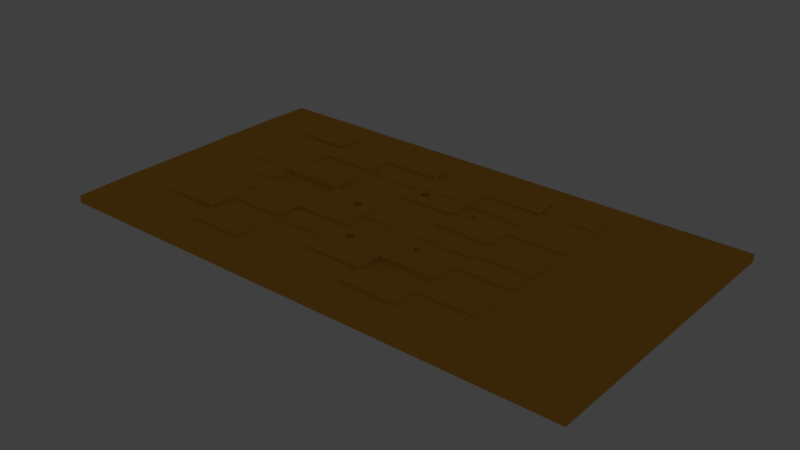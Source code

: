 # Source: brick11.blend  (saved by Blender 2.79.0; exported with 4.5.12 LTS)
import bpy
from mathutils import Matrix  # noqa: F401  (used for matrix-valued properties, if any)

bpy.ops.wm.read_factory_settings(use_empty=True)
scene = bpy.context.scene
scene.name = 'Scene'

# ---- collections
col_collection_1 = bpy.data.collections.new('Collection 1'); scene.collection.children.link(col_collection_1)

# ---- materials (node trees are filled in below, after node groups)
mat_material_001 = bpy.data.materials.new('Material.001')
mat_material_001.alpha_threshold = 0.0
mat_material_001.use_transparent_shadow = False
mat_material_001.diffuse_color = (0.8, 0.3857, 0.05439, 1.0)
mat_material_001.roughness = 0.5

# ---- material node trees

# ---- world
world_world = bpy.data.worlds.new('World'); scene.world = world_world
world_world.color = (0.05088, 0.05088, 0.05088)
world_world.use_sun_shadow = False
world_world.sun_shadow_jitter_overblur = 0.0
world_world.cycles.sampling_method = 'MANUAL'

# ---- lights
light_lamp = bpy.data.lights.new('Lamp', 'POINT')
light_lamp.transmission_factor = 0.0
light_lamp.cutoff_distance = 30.0
light_lamp.energy = 100.0
light_lamp.shadow_buffer_clip_start = 1.001
light_lamp.shadow_soft_size = 0.1
light_lamp.shadow_maximum_resolution = 0.006
light_lamp.use_absolute_resolution = True

# ---- meshes
me_grid = bpy.data.meshes.new('Grid')
me_grid.from_pydata([(-0.05928, -0.1863, -0.09352), (-0.05556, -0.1871, -0.09352), (-0.05199, -0.1897, -0.09352), (-0.04869, -0.1938, -0.09352), (-0.04581, -0.1993, -0.09352), (-0.04344, -0.206, -0.09352), (-0.04168, -0.2137, -0.09352), (-0.04059, -0.222, -0.09352), (-0.04023, -0.2307, -0.09352), (-0.04059, -0.2394, -0.09352), (-0.04168, -0.2477, -0.09352), (-0.04344, -0.2554, -0.09352), (-0.04581, -0.2621, -0.09352), (-0.04869, -0.2677, -0.09352), (-0.05199, -0.2718, -0.09352), (-0.05556, -0.2743, -0.09352), (-0.05928, -0.2752, -0.09352), (-0.06299, -0.2743, -0.09352), (-0.06657, -0.2718, -0.09352), (-0.06986, -0.2677, -0.09352), (-0.07275, -0.2621, -0.09352), (-0.07511, -0.2554, -0.09352), (-0.07687, -0.2477, -0.09352), (-0.07796, -0.2394, -0.09352), (-0.07832, -0.2307, -0.09352), (-0.07796, -0.222, -0.09352), (-0.07687, -0.2137, -0.09352), (-0.07511, -0.206, -0.09352), (-0.07275, -0.1993, -0.09352), (-0.06986, -0.1938, -0.09352), (-0.06657, -0.1897, -0.09352), (-0.06299, -0.1871, -0.09352), (-1.0, -1.299, 0.0), (-0.7778, -1.299, 0.0), (-0.5556, -1.299, 0.0), (-0.3333, -1.299, 0.0), (-0.1111, -1.299, 0.0), (0.1111, -1.299, 0.0), (0.3333, -1.299, 0.0), (0.5556, -1.299, 0.0), (0.7778, -1.299, 0.0), (1.0, -1.299, 0.0), (-1.0, -0.7778, 0.0), (-0.7778, -0.7778, 0.0), (-0.5556, -0.7778, 0.0), (-0.3333, -0.7778, 0.0), (-0.1111, -0.7778, 0.0), (0.1111, -0.7778, 0.0), (0.3333, -0.7778, 0.0), (0.5556, -0.7778, 0.0), (0.7778, -0.7778, 0.0), (1.0, -0.7778, 0.0), (-1.0, -0.5556, 0.0), (-0.7778, -0.5556, 0.0), (-0.5556, -0.5556, 0.0), (-0.3333, -0.5556, 0.0), (-0.1111, -0.5556, 0.0), (0.1111, -0.5556, 0.0), (0.3333, -0.5556, 0.0), (0.5556, -0.5556, 0.0), (0.7778, -0.5556, 0.0), (1.0, -0.5556, 0.0), (-1.0, -0.3333, 0.0), (-0.7778, -0.3333, 0.0), (-0.5556, -0.3333, 0.0), (-0.3333, -0.3333, 0.0), (-0.1111, -0.3333, 0.0), (0.1111, -0.3333, 0.0), (0.3333, -0.3333, 0.0), (0.5556, -0.3333, 0.0), (0.7778, -0.3333, 0.0), (1.0, -0.3333, 0.0), (-1.0, -0.1111, 0.0), (-0.7778, -0.1111, 0.0), (-0.5556, -0.1111, 0.0), (-0.3333, -0.1111, 0.0), (-0.1111, -0.1111, 0.0), (0.1111, -0.1111, 0.0), (0.3333, -0.1111, 0.0), (0.5556, -0.1111, 0.0), (0.7778, -0.1111, 0.0), (1.0, -0.1111, 0.0), (-1.0, 0.1111, 0.0), (-0.7778, 0.1111, 0.0), (-0.5556, 0.1111, 0.0), (-0.3333, 0.1111, 0.0), (-0.1111, 0.1111, 0.0), (0.1111, 0.1111, 0.0), (0.3333, 0.1111, 0.0), (0.5556, 0.1111, 0.0), (0.7778, 0.1111, 0.0), (1.0, 0.1111, 0.0), (-1.0, 0.3333, 0.0), (-0.7778, 0.3333, 0.0), (-0.5556, 0.3333, 0.0), (-0.3333, 0.3333, 0.0), (-0.1111, 0.3333, 0.0), (0.1111, 0.3333, 0.0), (0.3333, 0.3333, 0.0), (0.5556, 0.3333, 0.0), (0.7778, 0.3333, 0.0), (1.0, 0.3333, 0.0), (-1.0, 0.5556, 0.0), (-0.7778, 0.5556, 0.0), (-0.5556, 0.5556, 0.0), (-0.3333, 0.5556, 0.0), (-0.1111, 0.5556, 0.0), (0.1111, 0.5556, 0.0), (0.3333, 0.5556, 0.0), (0.5556, 0.5556, 0.0), (0.7778, 0.5556, 0.0), (1.0, 0.5556, 0.0), (-1.0, 0.7778, 0.0), (-0.7778, 0.7778, 0.0), (-0.5556, 0.7778, 0.0), (-0.3333, 0.7778, 0.0), (-0.1111, 0.7778, 0.0), (0.1111, 0.7778, 0.0), (0.3333, 0.7778, 0.0), (0.5556, 0.7778, 0.0), (0.7778, 0.7778, 0.0), (1.0, 0.7778, 0.0), (-1.0, 0.9815, 0.0), (-0.7778, 0.9815, 0.0), (-0.5556, 0.9815, 0.0), (-0.3333, 0.9815, 0.0), (-0.1111, 0.9815, 0.0), (0.1111, 0.9815, 0.0), (0.3333, 0.9815, 0.0), (0.5556, 0.9815, 0.0), (0.7778, 0.9815, 0.0), (1.0, 0.9815, 0.0), (-1.0, -0.7778, 2.896), (-1.0, -1.299, 2.896), (-0.7778, -1.299, 2.896), (-0.5556, -0.7778, 4.557), (-0.5556, -1.299, 2.896), (-0.5504, -0.9948, 4.547), (-0.3333, -1.299, 2.896), (-0.3281, -0.7726, 2.909), (-0.1111, -1.299, 2.896), (-0.1163, -0.7726, 2.909), (0.1111, -1.299, 2.896), (0.1163, -0.7726, 2.909), (0.3333, -1.299, 2.896), (0.3281, -0.7726, 2.909), (0.5556, -1.299, 2.896), (-0.5607, 0.9948, 4.427), (0.7778, -1.299, 2.896), (-0.7726, 0.9948, 4.427), (1.0, -1.299, 2.896), (1.0, -0.7778, 2.896), (-1.0, -0.5556, 2.896), (-0.3385, 0.7726, 4.427), (-0.7726, 0.783, 4.427), (-0.3281, -0.5607, 2.909), (-0.1163, -0.5607, 2.909), (0.1163, -0.5607, 2.909), (0.3281, -0.5607, 2.909), (-0.5556, 0.7778, 4.436), (0.1059, 0.5504, 4.427), (1.0, -0.5556, 2.896), (-1.0, -0.3333, 2.896), (-0.1059, 0.5504, 4.427), (-0.5504, 0.5607, 4.427), (-0.3385, 0.5607, 4.427), (-0.1059, -0.3281, 2.909), (0.1111, -0.3294, 2.906), (0.3281, -0.3281, 2.909), (0.3281, 0.3281, 4.427), (-0.1059, 0.3385, 4.427), (1.0, -0.3333, 2.896), (-1.0, -0.1111, 2.896), (0.1111, 0.3333, 4.436), (-0.5504, -0.1059, 2.909), (-0.3385, -0.1059, 2.909), (-0.1059, -0.1163, 2.909), (0.1111, -0.115, 2.906), (0.3281, -0.1163, 2.909), (0.1163, 0.1163, 4.427), (0.3281, 0.1163, 4.427), (1.0, -0.1111, 2.896), (-1.0, 0.1111, 2.896), (-0.5607, 0.1059, 4.427), (-0.5504, 0.1059, 2.909), (-0.3333, 0.1111, 2.904), (-0.1163, 0.1163, 2.909), (-0.7726, 0.1059, 4.427), (-0.1163, -0.1163, 4.427), (-0.3281, -0.1163, 4.427), (-0.7726, -0.1059, 4.427), (1.0, 0.1111, 2.896), (-1.0, 0.3333, 2.896), (-0.5607, -0.1059, 4.427), (0.3281, -0.3385, 4.427), (-0.3294, 0.3333, 2.906), (-0.115, 0.3333, 2.906), (0.1163, 0.3385, 2.909), (0.3281, 0.3385, 2.909), (0.1163, -0.3385, 4.427), (-0.1163, -0.3281, 4.427), (1.0, 0.3333, 2.896), (-1.0, 0.5556, 2.896), (-0.3333, -0.3333, 4.436), (-0.5504, -0.3385, 4.427), (-0.3281, 0.5504, 2.909), (-0.1163, 0.5504, 2.909), (0.1163, 0.5504, 2.909), (0.3281, 0.5504, 2.909), (0.3281, -0.5504, 4.427), (0.1111, -0.5556, 4.436), (1.0, 0.5556, 2.896), (-1.0, 0.7778, 2.896), (-0.1059, -0.5607, 4.427), (-0.5504, -0.5504, 4.427), (-0.3385, -0.5504, 4.427), (0.3281, -0.783, 4.427), (0.3281, -0.9948, 4.427), (-0.1059, -0.7726, 4.427), (0.1111, -0.7778, 4.436), (0.1163, -0.9948, 4.427), (1.0, 0.7778, 2.896), (-1.0, 0.9815, 2.896), (-0.7778, 0.9815, 2.896), (-0.5556, 0.9815, 2.896), (-0.3333, 0.9815, 2.896), (-0.1111, 0.9815, 2.896), (0.1111, 0.9815, 2.896), (0.3333, 0.9815, 2.896), (0.5556, 0.9815, 2.896), (0.7778, 0.9815, 2.896), (1.0, 0.9815, 2.896), (-0.9961, -0.7778, 3.469), (-0.9948, -0.9948, 3.466), (-0.7778, -0.9961, 3.469), (-0.7778, -0.7778, 3.495), (-0.5556, -0.9969, 3.487), (-0.5556, -0.7778, 3.495), (-0.3333, -0.9969, 3.487), (-0.3333, -0.7778, 3.485), (-0.1111, -0.9961, 3.469), (-0.1111, -0.7778, 3.484), (0.1111, -0.9969, 3.485), (0.1111, -0.7778, 3.484), (0.3333, -0.9969, 3.485), (0.3333, -0.7778, 3.492), (0.5556, -0.9961, 3.469), (0.5556, -0.7778, 3.492), (0.7778, -0.9961, 3.469), (0.7778, -0.7778, 3.48), (0.9948, -0.9948, 3.466), (0.9961, -0.7778, 3.469), (-0.9961, -0.5556, 3.469), (-0.7817, -0.5556, 3.499), (-0.5524, -0.5556, 3.508), (-0.3333, -0.5556, 3.484), (-0.1111, -0.5556, 3.484), (0.1111, -0.5556, 3.484), (0.3333, -0.5556, 3.492), (0.5556, -0.5556, 3.492), (0.7778, -0.5556, 3.48), (0.9961, -0.5556, 3.469), (-0.9961, -0.3333, 3.469), (-0.7778, -0.3333, 3.503), (-0.5556, -0.3333, 3.48), (-0.3333, -0.3333, 3.501), (-0.1111, -0.3333, 3.484), (0.1111, -0.3364, 3.485), (0.3333, -0.3333, 3.492), (0.5556, -0.3333, 3.492), (0.7778, -0.3333, 3.48), (0.9961, -0.3333, 3.469), (-0.9961, -0.1111, 3.469), (-0.7778, -0.1111, 3.501), (-0.5556, -0.1111, 3.48), (-0.3333, -0.1111, 3.48), (-0.1111, -0.1111, 3.492), (0.1111, -0.1072, 3.469), (0.3333, -0.1111, 3.494), (0.5556, -0.1111, 3.503), (0.7778, -0.1111, 3.48), (0.9961, -0.1111, 3.469), (-0.9961, 0.1111, 3.469), (-0.7778, 0.1111, 3.504), (-0.5556, 0.1111, 3.48), (-0.3333, 0.1111, 3.48), (-0.1111, 0.1111, 3.483), (0.1111, 0.1111, 3.493), (0.3333, 0.1111, 3.504), (0.5556, 0.1111, 3.495), (0.7778, 0.1111, 3.48), (0.9961, 0.1111, 3.469), (-0.9961, 0.3333, 3.469), (-0.7778, 0.3333, 3.503), (-0.5556, 0.3364, 3.507), (-0.3364, 0.3333, 3.487), (-0.108, 0.3333, 3.485), (0.1111, 0.3333, 3.484), (0.3333, 0.3333, 3.492), (0.5556, 0.3333, 3.492), (0.7778, 0.3333, 3.48), (0.9961, 0.3333, 3.469), (-0.9961, 0.5556, 3.469), (-0.7778, 0.5556, 3.492), (-0.5556, 0.5556, 3.501), (-0.3333, 0.5556, 3.484), (-0.1111, 0.5556, 3.494), (0.1111, 0.5556, 3.494), (0.3302, 0.5556, 3.484), (0.5594, 0.5556, 3.495), (0.7778, 0.5556, 3.48), (0.9961, 0.5556, 3.469), (-0.9961, 0.7778, 3.469), (-0.7778, 0.7778, 3.493), (-0.5556, 0.7778, 3.493), (-0.3333, 0.7778, 3.504), (-0.1111, 0.7778, 3.495), (0.1111, 0.7778, 3.503), (0.3333, 0.7778, 3.503), (0.5556, 0.7778, 3.503), (0.7778, 0.7778, 3.48), (0.9961, 0.7778, 3.469), (-0.9948, 0.9948, 3.466), (-0.7778, 0.9969, 3.485), (-0.5556, 0.9969, 3.485), (-0.3333, 0.9969, 3.487), (-0.1111, 0.9969, 3.487), (0.1111, 0.9969, 3.484), (0.3333, 1.0, 3.48), (0.5556, 0.9969, 3.487), (0.7778, 0.9961, 3.469), (0.9948, 0.9948, 3.466), (-0.7726, -0.7726, 4.547), (-0.3385, -0.9948, 4.547), (-0.3385, -0.783, 4.547), (-0.7739, -0.5556, 4.553), (-0.5594, -0.5556, 4.553), (-0.7726, -0.3385, 4.547), (-0.5607, -0.3385, 4.547), (0.5504, -0.1059, 4.547), (0.3385, -0.1059, 4.547), (-0.5556, 0.115, 4.553), (-0.7726, 0.1163, 4.547), (-0.3385, 0.1163, 4.547), (0.3385, 0.1059, 4.547), (0.5504, 0.1059, 4.547), (-0.7726, 0.3281, 4.547), (-0.5556, 0.3294, 4.553), (-0.3385, 0.3281, 4.547), (0.1059, 0.5607, 4.547), (-0.1059, 0.5607, 4.547), (-0.1111, 0.7778, 4.557), (-0.3281, 0.783, 4.547), (0.1059, 0.7726, 4.547), (0.5504, 0.783, 4.547), (0.3385, 0.783, 4.547), (-0.3281, 0.9948, 4.547), (-0.1163, 0.9948, 4.547), (0.3385, 0.9948, 4.547), (0.5504, 0.9948, 4.547), (0.5504, -0.7726, 4.35), (0.3385, -0.7726, 4.35), (0.3385, -0.5607, 4.35), (0.5504, -0.5607, 4.35), (-0.5556, -0.3294, 4.355), (-0.7726, -0.3281, 4.35), (-0.3385, -0.3281, 4.35), (0.5504, -0.3281, 4.35), (0.3385, -0.3281, 4.35), (-0.7726, -0.1163, 4.35), (-0.5556, -0.115, 4.355), (-0.3333, -0.1111, 4.359), (-0.1163, -0.1059, 4.35), (0.3385, -0.1163, 4.35), (0.5504, -0.1163, 4.35), (-0.3281, 0.1059, 4.35), (-0.1163, 0.1059, 4.35), (-0.5607, 0.3385, 4.35), (-0.7726, 0.3385, 4.35), (0.5504, 0.3385, 4.35), (0.3385, 0.3385, 4.35), (-0.7726, 0.5504, 4.35), (-0.5607, 0.5504, 4.35), (0.3372, 0.5556, 4.355), (0.5517, 0.5556, 4.355), (0.3333, 0.7778, 4.359), (0.1163, 0.783, 4.35), (0.5504, 0.7726, 4.35), (0.1163, 0.9948, 4.35), (0.3281, 0.9948, 4.35), (-0.04502, -0.2529, 2.908), (-0.05928, -0.1907, 2.908), (-0.06262, -0.1915, 2.908), (-0.06584, -0.1938, 2.909), (-0.07511, -0.246, 2.909), (-0.07353, -0.2529, 2.909), (-0.07609, -0.2385, 2.909), (-0.0714, -0.259, 2.909), (-0.06262, -0.27, 2.908), (-0.05928, -0.2707, 2.908), (-0.06584, -0.2677, 2.909), (-0.04246, -0.2229, 2.908), (-0.04975, -0.1975, 2.908), (-0.04213, -0.2307, 2.908), (-0.04344, -0.2154, 2.908), (-0.05593, -0.27, 2.908), (-0.0714, -0.2024, 2.909), (-0.0688, -0.1975, 2.909), (-0.07353, -0.2085, 2.909), (-0.04246, -0.2385, 2.908), (-0.04975, -0.264, 2.908), (-0.04715, -0.259, 2.908), (-0.04344, -0.246, 2.908), (-0.07642, -0.2307, 2.909), (-0.0688, -0.264, 2.909), (-0.07609, -0.2229, 2.909), (-0.04715, -0.2024, 2.908), (-0.05272, -0.2677, 2.908), (-0.04502, -0.2085, 2.908), (-0.07511, -0.2154, 2.909), (-0.05272, -0.1938, 2.908), (-0.05593, -0.1915, 2.908), (-0.0688, -0.1975, 2.906), (-0.06584, -0.1938, 2.906), (-0.06262, -0.1915, 2.906), (-0.05928, -0.1907, 2.906), (-0.05593, -0.1915, 2.906), (-0.04344, -0.2554, -1.87e-06), (-0.05928, -0.1863, -1.788e-06), (-0.06299, -0.1871, -1.729e-06), (-0.07511, -0.2154, 2.906), (-0.05272, -0.1938, 2.906), (-0.04344, -0.246, 2.906), (-0.07642, -0.2307, 2.906), (-0.07609, -0.2385, 2.906), (-0.07609, -0.2229, 2.906), (-0.07511, -0.246, 2.906), (-0.07353, -0.2529, 2.906), (-0.0714, -0.259, 2.906), (-0.0688, -0.264, 2.906), (-0.05593, -0.27, 2.906), (-0.05272, -0.2677, 2.906), (-0.04975, -0.264, 2.906), (-0.04715, -0.259, 2.906), (-0.04502, -0.2529, 2.906), (-0.06584, -0.2677, 2.906), (-0.04502, -0.2085, 2.906), (-0.04344, -0.2154, 2.906), (-0.04246, -0.2385, 2.906), (-0.04246, -0.2229, 2.906), (-0.04213, -0.2307, 2.906), (-0.06657, -0.1897, -1.825e-06), (-0.04975, -0.1975, 2.906), (-0.04715, -0.2024, 2.906), (-0.06262, -0.27, 2.906), (-0.05928, -0.2707, 2.906), (-0.07353, -0.2085, 2.906), (-0.0714, -0.2024, 2.906), (-0.07687, -0.2477, -1.863e-06), (-0.07511, -0.2554, -1.915e-06), (-0.07796, -0.2394, -1.766e-06), (-0.07275, -0.2621, -1.84e-06), (-0.07811, -0.2357, -1.814e-06), (-0.06299, -0.2743, -1.848e-06), (-0.05928, -0.2752, -1.758e-06), (-0.06657, -0.2718, -1.87e-06), (-0.04059, -0.222, -1.863e-06), (-0.04869, -0.1938, -1.863e-06), (-0.04023, -0.2307, -1.885e-06), (-0.04168, -0.2137, -1.885e-06), (-0.05556, -0.2743, -1.781e-06), (-0.07275, -0.1993, -1.848e-06), (-0.06986, -0.1938, -1.833e-06), (-0.07511, -0.206, -1.833e-06), (-0.04059, -0.2394, -1.878e-06), (-0.04869, -0.2677, -1.87e-06), (-0.04581, -0.2621, -1.863e-06), (-0.04168, -0.2477, -1.885e-06), (-0.04028, -0.232, -1.884e-06), (-0.07832, -0.2307, -1.803e-06), (-0.06986, -0.2677, -1.796e-06), (-0.07796, -0.222, -1.81e-06), (-0.04581, -0.1993, -1.87e-06), (-0.05199, -0.2718, -1.855e-06), (-0.04344, -0.206, -1.885e-06), (-0.07687, -0.2137, -1.825e-06), (-0.05199, -0.1897, -1.855e-06), (-0.05556, -0.1871, -1.803e-06), (-0.1761, -0.02567, 4.35), (-0.1761, -0.02567, 9.537e-07), (-0.1903, 0.03655, 4.35), (-0.1903, 0.03655, 9.537e-07), (-0.1937, 0.03578, 4.35), (-0.1937, 0.03578, 9.537e-07), (-0.1969, 0.03351, 4.35), (-0.1969, 0.03351, 9.537e-07), (-0.2062, -0.01876, 4.35), (-0.2062, -0.01876, 9.537e-07), (-0.2046, -0.02567, 4.351), (-0.2046, -0.02567, 9.537e-07), (-0.2072, -0.01125, 4.35), (-0.2072, -0.01125, 9.537e-07), (-0.2025, -0.03173, 4.351), (-0.2025, -0.03173, 9.537e-07), (-0.1937, -0.04268, 4.351), (-0.1937, -0.04268, 9.537e-07), (-0.1903, -0.04345, 4.351), (-0.1903, -0.04345, 9.537e-07), (-0.1969, -0.0404, 4.351), (-0.1969, -0.0404, 9.537e-07), (-0.1735, 0.004355, 4.35), (-0.1735, 0.004355, 9.537e-07), (-0.1808, 0.02981, 4.35), (-0.1808, 0.02981, 9.537e-07), (-0.1732, -0.003448, 4.35), (-0.1732, -0.003448, 9.537e-07), (-0.1745, 0.01186, 4.35), (-0.1745, 0.01186, 9.537e-07), (-0.187, -0.04268, 4.351), (-0.187, -0.04268, 9.537e-07), (-0.2025, 0.02484, 4.35), (-0.2025, 0.02484, 9.537e-07), (-0.1999, 0.02981, 4.35), (-0.1999, 0.02981, 9.537e-07), (-0.2046, 0.01877, 4.35), (-0.2046, 0.01877, 9.537e-07), (-0.1735, -0.01125, 4.35), (-0.1735, -0.01125, 9.537e-07), (-0.1808, -0.03671, 4.35), (-0.1808, -0.03671, 9.537e-07), (-0.1782, -0.03173, 4.35), (-0.1782, -0.03173, 9.537e-07), (-0.1745, -0.01876, 4.35), (-0.1745, -0.01876, 9.537e-07), (-0.2075, -0.003448, 4.35), (-0.2075, -0.003448, 9.537e-07), (-0.1999, -0.03671, 4.351), (-0.1999, -0.03671, 9.537e-07), (-0.2072, 0.004355, 4.35), (-0.2072, 0.004355, 9.537e-07), (-0.1782, 0.02484, 4.35), (-0.1782, 0.02484, 9.537e-07), (-0.1838, -0.0404, 4.35), (-0.1838, -0.0404, 9.537e-07), (-0.1761, 0.01877, 4.35), (-0.1761, 0.01877, 9.537e-07), (-0.2062, 0.01186, 4.35), (-0.2062, 0.01186, 9.537e-07), (-0.1838, 0.03351, 4.35), (-0.1838, 0.03351, 9.537e-07), (-0.187, 0.03578, 4.35), (-0.187, 0.03578, 9.537e-07), (-0.03974, 0.4456, 4.427), (-0.03974, 0.4456, 9.537e-07), (-0.05399, 0.5079, 4.427), (-0.05399, 0.5079, 9.537e-07), (-0.05734, 0.5071, 4.427), (-0.05734, 0.5071, 9.537e-07), (-0.06055, 0.5048, 4.427), (-0.06055, 0.5048, 9.537e-07), (-0.06983, 0.4526, 4.427), (-0.06983, 0.4526, 9.537e-07), (-0.06825, 0.4456, 4.427), (-0.06825, 0.4456, 9.537e-07), (-0.0708, 0.4601, 4.427), (-0.0708, 0.4601, 9.537e-07), (-0.06611, 0.4396, 4.427), (-0.06611, 0.4396, 9.537e-07), (-0.05734, 0.4286, 4.427), (-0.05734, 0.4286, 9.537e-07), (-0.05399, 0.4279, 4.427), (-0.05399, 0.4279, 9.537e-07), (-0.06055, 0.4309, 4.427), (-0.06055, 0.4309, 9.537e-07), (-0.03718, 0.4757, 4.427), (-0.03718, 0.4757, 9.537e-07), (-0.04447, 0.5011, 4.427), (-0.04447, 0.5011, 9.537e-07), (-0.03685, 0.4679, 4.427), (-0.03685, 0.4679, 9.537e-07), (-0.03815, 0.4832, 4.427), (-0.03815, 0.4832, 9.537e-07), (-0.05065, 0.4286, 4.427), (-0.05065, 0.4286, 9.537e-07), (-0.06611, 0.4961, 4.427), (-0.06611, 0.4961, 9.537e-07), (-0.06352, 0.5011, 4.427), (-0.06352, 0.5011, 9.537e-07), (-0.06824, 0.4901, 4.427), (-0.06824, 0.4901, 9.537e-07), (-0.03718, 0.4601, 4.427), (-0.03718, 0.4601, 9.537e-07), (-0.04447, 0.4346, 4.427), (-0.04447, 0.4346, 9.537e-07), (-0.04187, 0.4396, 4.427), (-0.04187, 0.4396, 9.537e-07), (-0.03815, 0.4526, 4.427), (-0.03815, 0.4526, 9.537e-07), (-0.07113, 0.4679, 4.427), (-0.07113, 0.4679, 9.537e-07), (-0.06352, 0.4346, 4.427), (-0.06352, 0.4346, 9.537e-07), (-0.0708, 0.4757, 4.427), (-0.0708, 0.4757, 9.537e-07), (-0.04187, 0.4961, 4.427), (-0.04187, 0.4961, 9.537e-07), (-0.04743, 0.4309, 4.427), (-0.04743, 0.4309, 9.537e-07), (-0.03974, 0.4901, 4.427), (-0.03974, 0.4901, 9.537e-07), (-0.06983, 0.4832, 4.427), (-0.06983, 0.4832, 9.537e-07), (-0.04743, 0.5048, 4.427), (-0.04743, 0.5048, 9.537e-07), (-0.05065, 0.5071, 4.427), (-0.05065, 0.5071, 9.537e-07), (0.1707, 0.4286, 2.909), (0.1707, 0.4286, 9.537e-07), (0.162, 0.4666, 2.909), (0.162, 0.4666, 9.537e-07), (0.16, 0.4662, 2.909), (0.16, 0.4662, 9.537e-07), (0.158, 0.4648, 2.909), (0.158, 0.4648, 9.537e-07), (0.1523, 0.4328, 2.909), (0.1523, 0.4328, 9.537e-07), (0.1533, 0.4286, 2.909), (0.1533, 0.4286, 9.537e-07), (0.1517, 0.4374, 2.909), (0.1517, 0.4374, 9.537e-07), (0.1546, 0.4249, 2.909), (0.1546, 0.4249, 9.537e-07), (0.16, 0.4182, 2.909), (0.16, 0.4182, 9.537e-07), (0.162, 0.4177, 2.909), (0.162, 0.4177, 9.537e-07), (0.158, 0.4196, 2.909), (0.158, 0.4196, 9.537e-07), (0.1723, 0.4469, 2.909), (0.1723, 0.4469, 9.537e-07), (0.1678, 0.4625, 2.909), (0.1678, 0.4625, 9.537e-07), (0.1725, 0.4422, 2.909), (0.1725, 0.4422, 9.537e-07), (0.1717, 0.4515, 2.909), (0.1717, 0.4515, 9.537e-07), (0.1641, 0.4182, 2.909), (0.1641, 0.4182, 9.537e-07), (0.1546, 0.4595, 2.909), (0.1546, 0.4595, 9.537e-07), (0.1562, 0.4625, 2.909), (0.1562, 0.4625, 9.537e-07), (0.1533, 0.4558, 2.909), (0.1533, 0.4558, 9.537e-07), (0.1723, 0.4374, 2.909), (0.1723, 0.4374, 9.537e-07), (0.1678, 0.4219, 2.909), (0.1678, 0.4219, 9.537e-07), (0.1694, 0.4249, 2.909), (0.1694, 0.4249, 9.537e-07), (0.1717, 0.4328, 2.909), (0.1717, 0.4328, 9.537e-07), (0.1515, 0.4422, 2.909), (0.1515, 0.4422, 9.537e-07), (0.1562, 0.4219, 2.909), (0.1562, 0.4219, 9.537e-07), (0.1517, 0.4469, 2.909), (0.1517, 0.4469, 9.537e-07), (0.1694, 0.4595, 2.909), (0.1694, 0.4595, 9.537e-07), (0.166, 0.4196, 2.909), (0.166, 0.4196, 9.537e-07), (0.1707, 0.4558, 2.909), (0.1707, 0.4558, 9.537e-07), (0.1523, 0.4515, 2.909), (0.1523, 0.4515, 9.537e-07), (0.166, 0.4648, 2.909), (0.166, 0.4648, 9.537e-07), (0.1641, 0.4662, 2.909), (0.1641, 0.4662, 9.537e-07), (0.1672, -0.2709, 2.907), (0.1672, -0.2709, 9.537e-07), (0.1585, -0.2329, 2.906), (0.1585, -0.2329, 9.537e-07), (0.1564, -0.2334, 2.906), (0.1564, -0.2334, 9.537e-07), (0.1545, -0.2348, 2.906), (0.1545, -0.2348, 9.537e-07), (0.1488, -0.2667, 2.906), (0.1488, -0.2667, 9.537e-07), (0.1498, -0.2709, 2.906), (0.1498, -0.2709, 9.537e-07), (0.1482, -0.2621, 2.906), (0.1482, -0.2621, 9.537e-07), (0.1511, -0.2746, 2.906), (0.1511, -0.2746, 9.537e-07), (0.1564, -0.2813, 2.906), (0.1564, -0.2813, 9.537e-07), (0.1585, -0.2818, 2.906), (0.1585, -0.2818, 9.537e-07), (0.1545, -0.2799, 2.906), (0.1545, -0.2799, 9.537e-07), (0.1688, -0.2526, 2.907), (0.1688, -0.2526, 9.537e-07), (0.1643, -0.237, 2.907), (0.1643, -0.237, 9.537e-07), (0.169, -0.2573, 2.907), (0.169, -0.2573, 9.537e-07), (0.1682, -0.248, 2.907), (0.1682, -0.248, 9.537e-07), (0.1605, -0.2813, 2.907), (0.1605, -0.2813, 9.537e-07), (0.1511, -0.2401, 2.906), (0.1511, -0.2401, 9.537e-07), (0.1527, -0.237, 2.906), (0.1527, -0.237, 9.537e-07), (0.1498, -0.2438, 2.906), (0.1498, -0.2438, 9.537e-07), (0.1688, -0.2621, 2.907), (0.1688, -0.2621, 9.537e-07), (0.1643, -0.2777, 2.907), (0.1643, -0.2777, 9.537e-07), (0.1659, -0.2746, 2.907), (0.1659, -0.2746, 9.537e-07), (0.1682, -0.2667, 2.907), (0.1682, -0.2667, 9.537e-07), (0.148, -0.2573, 2.906), (0.148, -0.2573, 9.537e-07), (0.1527, -0.2777, 2.906), (0.1527, -0.2777, 9.537e-07), (0.1482, -0.2526, 2.906), (0.1482, -0.2526, 9.537e-07), (0.1659, -0.2401, 2.907), (0.1659, -0.2401, 9.537e-07), (0.1625, -0.2799, 2.907), (0.1625, -0.2799, 9.537e-07), (0.1672, -0.2438, 2.907), (0.1672, -0.2438, 9.537e-07), (0.1488, -0.248, 2.906), (0.1488, -0.248, 9.537e-07), (0.1625, -0.2348, 2.907), (0.1625, -0.2348, 9.537e-07), (0.1605, -0.2334, 2.907), (0.1605, -0.2334, 9.537e-07), (-0.04502, -0.4546, 3.484), (-0.04502, -0.4546, -7.629e-06), (-0.05928, -0.3924, 3.484), (-0.05928, -0.3924, -7.629e-06), (-0.06262, -0.3932, 3.484), (-0.06262, -0.3932, -7.629e-06), (-0.06584, -0.3955, 3.484), (-0.06584, -0.3955, -7.629e-06), (-0.07511, -0.4477, 3.484), (-0.07511, -0.4477, -7.629e-06), (-0.07353, -0.4546, 3.484), (-0.07353, -0.4546, -7.629e-06), (-0.07609, -0.4402, 3.484), (-0.07609, -0.4402, -7.629e-06), (-0.0714, -0.4607, 3.484), (-0.0714, -0.4607, -7.629e-06), (-0.06262, -0.4716, 3.484), (-0.06262, -0.4716, -7.629e-06), (-0.05928, -0.4724, 3.484), (-0.05928, -0.4724, -7.629e-06), (-0.06584, -0.4694, 3.484), (-0.06584, -0.4694, -7.629e-06), (-0.04246, -0.4246, 3.484), (-0.04246, -0.4246, -7.629e-06), (-0.04975, -0.3992, 3.484), (-0.04975, -0.3992, -7.629e-06), (-0.04213, -0.4324, 3.484), (-0.04213, -0.4324, -7.629e-06), (-0.04344, -0.4171, 3.484), (-0.04344, -0.4171, -7.629e-06), (-0.05593, -0.4716, 3.484), (-0.05593, -0.4716, -7.629e-06), (-0.0714, -0.4041, 3.484), (-0.0714, -0.4041, -7.629e-06), (-0.0688, -0.3992, 3.484), (-0.0688, -0.3992, -7.629e-06), (-0.07353, -0.4102, 3.484), (-0.07353, -0.4102, -7.629e-06), (-0.04246, -0.4402, 3.484), (-0.04246, -0.4402, -7.629e-06), (-0.04975, -0.4657, 3.484), (-0.04975, -0.4657, -7.629e-06), (-0.04715, -0.4607, 3.484), (-0.04715, -0.4607, -7.629e-06), (-0.04344, -0.4477, 3.484), (-0.04344, -0.4477, -7.629e-06), (-0.07642, -0.4324, 3.484), (-0.07642, -0.4324, -7.629e-06), (-0.0688, -0.4657, 3.484), (-0.0688, -0.4657, -7.629e-06), (-0.07609, -0.4246, 3.484), (-0.07609, -0.4246, -7.629e-06), (-0.04715, -0.4041, 3.484), (-0.04715, -0.4041, -7.629e-06), (-0.05272, -0.4694, 3.484), (-0.05272, -0.4694, -7.629e-06), (-0.04502, -0.4102, 3.484), (-0.04502, -0.4102, -7.629e-06), (-0.07511, -0.4171, 3.484), (-0.07511, -0.4171, -7.629e-06), (-0.05272, -0.3955, 3.484), (-0.05272, -0.3955, -7.629e-06), (-0.05593, -0.3932, 3.484), (-0.05593, -0.3932, -7.629e-06), (-1.0, -1.299, 0.0), (-0.7778, -1.299, 0.0), (-0.5556, -1.299, 0.0), (-0.3333, -1.299, 0.0), (-0.1111, -1.299, 0.0), (0.1111, -1.299, 0.0), (0.3333, -1.299, 0.0), (0.5556, -1.299, 0.0), (0.7778, -1.299, 0.0), (1.0, -1.299, 0.0), (-0.7778, 1.287, 0.0), (-1.0, 1.287, 0.0), (-0.5556, 1.287, 0.0), (-0.3333, 1.287, 0.0), (-0.1111, 1.287, 0.0), (0.1111, 1.287, 0.0), (0.3333, 1.287, 0.0), (0.5556, 1.287, 0.0), (0.7778, 1.287, 0.0), (1.0, 1.287, 0.0), (-1.0, -1.299, 2.896), (-0.7778, -1.299, 2.896), (-0.5556, -1.299, 2.896), (-0.3333, -1.299, 2.896), (-0.1111, -1.299, 2.896), (0.1111, -1.299, 2.896), (0.3333, -1.299, 2.896), (0.5556, -1.299, 2.896), (0.7778, -1.299, 2.896), (1.0, -1.299, 2.896), (-0.7778, 1.287, 2.896), (-1.0, 1.287, 2.896), (-0.5556, 1.287, 2.896), (-0.3333, 1.287, 2.896), (-0.1111, 1.287, 2.896), (0.1111, 1.287, 2.896), (0.3333, 1.287, 2.896), (0.5556, 1.287, 2.896), (0.7778, 1.287, 2.896), (1.0, 1.287, 2.896)], [], [(0, 428, 487, 1), (1, 487, 486, 2), (2, 486, 467, 3), (3, 467, 482, 4), (4, 482, 484, 5), (5, 484, 469, 6), (6, 469, 466, 7), (7, 466, 468, 8), (8, 468, 478, 474, 9), (9, 474, 477, 10), (10, 477, 427, 11), (11, 427, 476, 12), (12, 476, 475, 13), (13, 475, 483, 14), (14, 483, 470, 15), (15, 470, 464, 16), (16, 464, 463, 17), (17, 463, 465, 18), (18, 465, 480, 19), (19, 480, 461, 20), (20, 461, 459, 21), (21, 459, 458, 22), (22, 458, 460, 23), (23, 460, 462, 479, 24), (24, 479, 481, 25), (25, 481, 485, 26), (26, 485, 473, 27), (27, 473, 471, 28), (28, 471, 472, 29), (29, 472, 451, 30), (30, 451, 429, 31), (31, 429, 428, 0), (0, 1, 2, 3, 4, 5, 6, 7, 8, 9, 10, 11, 12, 13, 14, 15, 16, 17, 18, 19, 20, 21, 22, 23, 24, 25, 26, 27, 28, 29, 30, 31), (32, 42, 43, 33), (33, 43, 44, 34), (34, 44, 45, 35), (35, 45, 46, 36), (36, 46, 47, 37), (37, 47, 48, 38), (38, 48, 49, 39), (39, 49, 50, 40), (40, 50, 51, 41), (42, 52, 53, 43), (43, 53, 54, 44), (44, 54, 55, 45), (45, 55, 56, 46), (46, 56, 57, 47), (47, 57, 58, 48), (48, 58, 59, 49), (49, 59, 60, 50), (50, 60, 61, 51), (52, 62, 63, 53), (53, 63, 64, 54), (54, 64, 65, 55), (55, 65, 66, 56), (56, 66, 791, 757, 753, 755, 759, 793, 765, 761, 763, 775, 799, 785, 787, 745, 789, 783, 771, 67, 57), (57, 67, 68, 58), (58, 68, 69, 59), (59, 69, 70, 60), (60, 70, 71, 61), (62, 72, 73, 63), (63, 73, 74, 64), (64, 74, 75, 65), (65, 75, 76, 66), (66, 76, 77, 67, 478, 468, 466, 469, 484, 482, 467, 486, 487, 428, 429, 451, 472, 471, 473, 485, 481, 479, 462), (67, 77, 78, 68, 707, 703, 709, 737, 733, 705, 741, 743, 683, 685, 687, 715, 713, 717, 739, 731, 727), (68, 78, 79, 69), (69, 79, 80, 70), (70, 80, 81, 71), (72, 82, 83, 73), (73, 83, 84, 74), (74, 84, 85, 75), (75, 85, 86, 76, 515, 511, 517, 545, 541, 513, 549, 551, 491, 493, 495, 523, 521, 525, 547, 539, 535), (76, 86, 87, 77), (77, 87, 88, 78), (78, 88, 89, 79), (79, 89, 90, 80), (80, 90, 91, 81), (82, 92, 93, 83), (83, 93, 94, 84), (84, 94, 95, 85), (85, 95, 96, 86), (86, 96, 97, 87), (87, 97, 98, 88), (88, 98, 99, 89), (89, 99, 100, 90), (90, 100, 101, 91), (92, 102, 103, 93), (93, 103, 104, 94), (94, 104, 105, 95), (95, 105, 106, 96), (96, 106, 599, 565, 561, 563, 567, 601, 573, 569, 571, 583, 607, 593, 595, 553, 597, 591, 579, 107, 97), (97, 107, 108, 98, 643, 639, 645, 673, 669, 641, 677, 679, 619, 621, 623, 651, 649, 653, 675, 667, 663), (98, 108, 109, 99), (99, 109, 110, 100), (100, 110, 111, 101), (102, 112, 113, 103), (103, 113, 114, 104), (104, 114, 115, 105), (105, 115, 116, 106), (106, 116, 117, 107), (107, 117, 118, 108), (108, 118, 119, 109), (109, 119, 120, 110), (110, 120, 121, 111), (112, 122, 123, 113), (113, 123, 124, 114), (114, 124, 125, 115), (115, 125, 126, 116), (116, 126, 127, 117), (117, 127, 128, 118), (118, 128, 129, 119), (119, 129, 130, 120), (120, 130, 131, 121), (164, 165, 153, 159), (170, 173, 160, 612, 576, 604, 608, 580, 574, 578, 590, 596, 552, 594, 592, 606, 582, 570, 568, 572), (179, 180, 169, 173), (190, 193, 183, 187), (203, 200, 188, 189), (210, 209, 194, 199), (214, 215, 203, 204), (218, 219, 210, 213), (220, 217, 216, 219), (141, 139, 239, 241), (226, 225, 325, 326), (161, 171, 271, 261), (139, 141, 156, 155), (185, 175, 275, 285), (143, 145, 158, 157), (198, 197, 297, 298), (212, 202, 302, 312), (143, 157, 257, 243), (138, 140, 240, 238), (155, 156, 256, 255), (225, 224, 324, 325), (174, 184, 284, 274), (201, 211, 311, 301), (156, 141, 241, 256), (224, 223, 323, 324), (136, 138, 238, 236), (139, 155, 255, 239), (168, 167, 267, 268), (182, 172, 272, 282), (196, 186, 286, 296), (223, 222, 322, 323), (166, 399, 398, 400, 414, 397, 395, 394, 396, 413, 415, 419, 408, 406, 407, 393, 392, 391, 176), (167, 698, 696, 700, 728, 694, 690, 688, 692, 726, 730, 738, 716, 712, 714, 686, 684, 682, 177), (167, 166, 266, 267), (171, 181, 281, 271), (185, 195, 295, 285), (207, 208, 308, 307), (134, 136, 236, 234), (174, 175, 185, 184), (222, 212, 312, 322), (208, 198, 298, 308), (152, 132, 232, 252), (211, 221, 321, 311), (197, 207, 307, 297), (133, 134, 234, 233), (205, 206, 306, 305), (132, 133, 233, 232), (150, 151, 251, 250), (185, 186, 196, 195), (177, 178, 278, 277), (192, 182, 282, 292), (206, 196, 296, 306), (148, 150, 250, 248), (178, 168, 268, 278), (176, 177, 277, 276), (181, 191, 291, 281), (195, 205, 305, 295), (195, 196, 206, 205), (146, 148, 248, 246), (197, 662, 666, 674, 652, 648, 650, 622, 620, 618, 678, 676, 640, 668, 672, 644, 638, 642, 198, 208, 207), (231, 230, 330, 331), (162, 152, 252, 262), (221, 231, 331, 321), (166, 176, 276, 266), (230, 229, 329, 330), (175, 174, 274, 275), (144, 146, 246, 244), (151, 161, 261, 251), (202, 192, 292, 302), (145, 143, 243, 245), (229, 228, 328, 329), (191, 201, 301, 291), (142, 144, 244, 242), (228, 227, 327, 328), (186, 185, 285, 286), (157, 158, 258, 257), (227, 226, 326, 327), (172, 162, 262, 272), (140, 142, 242, 240), (158, 145, 245, 258), (184, 185, 285, 284), (227, 228, 844, 843), (121, 131, 231, 221), (133, 32, 808, 828), (124, 123, 818, 820), (82, 72, 172, 182), (33, 34, 810, 809), (51, 61, 161, 151), (150, 148, 836, 837), (101, 111, 211, 201), (130, 129, 825, 826), (62, 52, 152, 162), (37, 38, 814, 813), (112, 102, 202, 212), (226, 227, 843, 842), (81, 91, 191, 181), (140, 138, 831, 832), (123, 122, 819, 818), (41, 150, 837, 817), (92, 82, 182, 192), (61, 71, 171, 161), (111, 121, 221, 211), (32, 33, 809, 808), (148, 146, 835, 836), (72, 62, 162, 172), (41, 51, 151, 150), (129, 128, 824, 825), (42, 32, 133, 132), (122, 112, 212, 222), (91, 101, 201, 191), (225, 226, 842, 841), (231, 131, 827, 847), (52, 42, 132, 152), (36, 37, 813, 812), (102, 92, 192, 202), (71, 81, 181, 171), (138, 136, 830, 831), (233, 234, 235, 232), (234, 236, 237, 235), (278, 279, 339, 340), (238, 240, 241, 239), (240, 242, 243, 241), (315, 314, 159, 153), (244, 246, 247, 245), (246, 248, 249, 247), (248, 250, 251, 249), (232, 235, 253, 252), (319, 329, 359, 354), (237, 239, 255, 254), (255, 265, 203, 215), (286, 285, 375, 376), (247, 249, 260, 259), (249, 251, 261, 260), (252, 253, 263, 262), (264, 263, 337, 338), (257, 256, 213, 210), (255, 256, 266, 265), (256, 798, 774, 762, 760, 764, 792, 758, 754, 752, 756, 790, 794, 802, 780, 776, 778, 750, 266), (305, 315, 153, 165), (258, 259, 269, 268), (259, 260, 270, 269), (260, 261, 271, 270), (262, 263, 273, 272), (308, 298, 380, 383), (269, 279, 374, 367), (307, 306, 163, 160), (263, 264, 364, 365), (269, 270, 280, 279), (270, 271, 281, 280), (272, 273, 283, 282), (243, 257, 210, 219), (276, 286, 376, 372), (276, 277, 287, 286), (277, 278, 288, 287), (306, 307, 349, 350), (279, 280, 290, 289), (280, 281, 291, 290), (282, 283, 293, 292), (293, 283, 342, 346), (254, 264, 338, 336), (286, 287, 297, 296), (313, 314, 159, 154), (288, 289, 299, 298), (289, 290, 300, 299), (290, 291, 301, 300), (292, 293, 303, 302), (328, 327, 388, 389), (294, 295, 305, 304), (264, 254, 214, 204), (318, 328, 389, 385), (299, 300, 310, 309), (300, 301, 311, 310), (302, 303, 313, 312), (303, 304, 314, 313), (297, 307, 160, 173), (305, 306, 316, 315), (284, 285, 343, 341), (307, 308, 318, 317), (278, 268, 368, 373), (309, 310, 320, 319), (310, 311, 321, 320), (312, 313, 323, 322), (314, 304, 164, 159), (314, 315, 325, 324), (328, 318, 355, 358), (316, 317, 327, 326), (298, 299, 379, 380), (239, 237, 135, 334), (319, 320, 330, 329), (320, 321, 331, 330), (154, 159, 147, 149), (323, 313, 154, 149), (265, 264, 204, 203), (257, 258, 209, 210), (243, 242, 220, 219), (314, 324, 147, 159), (265, 266, 200, 203), (241, 243, 219, 218), (324, 323, 149, 147), (287, 288, 180, 179), (267, 257, 210, 199), (242, 244, 217, 220), (273, 274, 193, 190), (244, 245, 216, 217), (297, 287, 179, 173), (275, 265, 203, 189), (258, 268, 194, 209), (283, 273, 190, 187), (245, 243, 219, 216), (296, 297, 173, 170), (268, 267, 199, 194), (288, 298, 169, 180), (266, 276, 188, 200), (304, 305, 165, 164), (274, 284, 183, 193), (298, 297, 173, 169), (276, 275, 189, 188), (254, 255, 215, 214), (306, 296, 170, 163), (284, 283, 187, 183), (256, 241, 218, 213), (137, 333, 334, 135), (332, 135, 336, 335), (335, 336, 338, 337), (340, 339, 345, 344), (342, 341, 347, 346), (341, 343, 348, 347), (350, 349, 353, 351), (352, 351, 357, 356), (355, 354, 359, 358), (329, 328, 358, 359), (316, 306, 350, 351), (294, 293, 346, 347), (315, 316, 351, 352), (285, 295, 348, 343), (288, 278, 340, 344), (307, 317, 353, 349), (295, 294, 347, 348), (253, 235, 332, 335), (317, 316, 351, 353), (279, 289, 345, 339), (325, 315, 352, 356), (289, 288, 344, 345), (237, 254, 336, 135), (237, 236, 137, 135), (316, 326, 357, 351), (235, 237, 135, 332), (326, 325, 356, 357), (318, 319, 354, 355), (236, 238, 333, 137), (283, 284, 341, 342), (263, 253, 335, 337), (238, 239, 334, 333), (361, 360, 363, 362), (365, 364, 370, 369), (364, 366, 371, 370), (368, 367, 374, 373), (371, 372, 542, 518, 506, 504, 508, 536, 502, 498, 496, 500, 534, 538, 546, 524, 520, 522, 494, 375), (378, 377, 382, 381), (380, 379, 384, 383), (383, 384, 387, 385), (386, 385, 389, 388), (279, 278, 373, 374), (258, 245, 361, 362), (264, 265, 366, 364), (293, 294, 377, 378), (299, 309, 384, 379), (273, 263, 365, 369), (247, 259, 363, 360), (303, 293, 378, 381), (259, 258, 362, 363), (274, 273, 369, 370), (294, 304, 382, 377), (318, 308, 383, 385), (265, 275, 371, 366), (304, 303, 381, 382), (317, 318, 385, 386), (275, 274, 370, 371), (309, 319, 387, 384), (319, 318, 385, 387), (275, 276, 372, 371), (327, 317, 386, 388), (268, 269, 367, 368), (245, 247, 360, 361), (285, 275, 371, 375), (176, 391, 421, 420, 402, 416, 418, 404, 401, 403, 409, 412, 390, 411, 410, 417, 405, 399, 166, 167, 177), (436, 434, 396, 394), (432, 444, 390, 412), (456, 457, 406, 408), (443, 442, 410, 411), (434, 433, 413, 396), (442, 441, 417, 410), (453, 446, 418, 416), (422, 423, 393, 407), (441, 440, 405, 417), (424, 425, 391, 392), (437, 436, 394, 395), (433, 435, 415, 413), (425, 426, 421, 391), (448, 432, 412, 409), (452, 453, 416, 402), (444, 443, 411, 390), (449, 450, 403, 401), (423, 424, 392, 393), (439, 438, 397, 414), (454, 445, 400, 398), (447, 449, 401, 404), (435, 430, 419, 415), (440, 455, 399, 405), (462, 460, 458, 459, 461, 480, 465, 463, 464, 470, 483, 475, 476, 427, 477, 474, 478, 67, 66), (430, 456, 408, 419), (455, 454, 398, 399), (438, 437, 395, 397), (426, 431, 420, 421), (445, 439, 414, 400), (446, 447, 404, 418), (450, 448, 409, 403), (457, 422, 407, 406), (433, 434, 436, 437, 438, 439, 445, 454, 455, 440, 441, 442, 443, 444, 432, 448, 450, 449, 447, 446, 453, 452, 431, 426, 425, 424, 423, 422, 457, 456, 430, 435), (431, 452, 402, 420), (527, 526, 514, 515), (531, 530, 488, 489), (489, 488, 532, 533), (539, 538, 534, 535), (511, 510, 516, 517), (515, 514, 510, 511), (545, 544, 540, 541), (491, 490, 492, 493), (375, 494, 492, 490, 550, 548, 512, 540, 544, 516, 510, 514, 526, 532, 488, 530, 528, 542, 372, 376), (505, 504, 506, 507), (525, 524, 546, 547), (507, 506, 518, 519), (493, 492, 494, 495), (541, 540, 512, 513), (537, 536, 508, 509), (513, 512, 548, 549), (529, 528, 530, 531), (523, 522, 520, 521), (547, 546, 538, 539), (543, 542, 528, 529), (503, 502, 536, 537), (497, 496, 498, 499), (551, 550, 490, 491), (517, 516, 544, 545), (535, 534, 500, 501), (533, 532, 526, 527), (509, 508, 504, 505), (495, 494, 522, 523), (549, 548, 550, 551), (519, 518, 542, 543), (501, 500, 496, 497), (521, 520, 524, 525), (535, 501, 497, 499, 503, 537, 509, 505, 507, 519, 543, 529, 531, 489, 533, 527, 515, 76, 75), (499, 498, 502, 503), (591, 590, 578, 579), (595, 594, 552, 553), (553, 552, 596, 597), (603, 602, 598, 599), (575, 574, 580, 581), (579, 578, 574, 575), (609, 608, 604, 605), (555, 554, 556, 557), (569, 568, 570, 571), (589, 588, 610, 611), (571, 570, 582, 583), (557, 556, 558, 559), (107, 579, 575, 581, 609, 605, 577, 613, 615, 555, 557, 559, 587, 585, 589, 611, 603, 599, 106), (605, 604, 576, 577), (601, 600, 572, 573), (577, 576, 612, 613), (572, 600, 566, 562, 560, 564, 598, 602, 610, 588, 584, 586, 558, 556, 554, 614, 612, 160, 163, 170), (593, 592, 594, 595), (587, 586, 584, 585), (611, 610, 602, 603), (607, 606, 592, 593), (567, 566, 600, 601), (561, 560, 562, 563), (615, 614, 554, 555), (581, 580, 608, 609), (599, 598, 564, 565), (597, 596, 590, 591), (573, 572, 568, 569), (559, 558, 586, 587), (613, 612, 614, 615), (583, 582, 606, 607), (565, 564, 560, 561), (585, 584, 588, 589), (563, 562, 566, 567), (655, 654, 642, 643), (659, 658, 616, 617), (617, 616, 660, 661), (667, 666, 662, 663), (639, 638, 644, 645), (643, 642, 638, 639), (673, 672, 668, 669), (619, 618, 620, 621), (633, 632, 634, 635), (653, 652, 674, 675), (635, 634, 646, 647), (621, 620, 622, 623), (669, 668, 640, 641), (665, 664, 636, 637), (641, 640, 676, 677), (657, 656, 658, 659), (651, 650, 648, 649), (675, 674, 666, 667), (671, 670, 656, 657), (631, 630, 664, 665), (625, 624, 626, 627), (679, 678, 618, 619), (645, 644, 672, 673), (629, 625, 627, 631, 665, 637, 633, 635, 647, 671, 657, 659, 617, 661, 655, 643, 98, 97, 663), (198, 642, 654, 660, 616, 658, 656, 670, 646, 634, 632, 636, 664, 630, 626, 624, 628, 662, 197), (663, 662, 628, 629), (661, 660, 654, 655), (637, 636, 632, 633), (623, 622, 650, 651), (677, 676, 678, 679), (647, 646, 670, 671), (629, 628, 624, 625), (649, 648, 652, 653), (627, 626, 630, 631), (719, 718, 706, 707), (723, 722, 680, 681), (681, 680, 724, 725), (731, 730, 726, 727), (703, 702, 708, 709), (707, 706, 702, 703), (737, 736, 732, 733), (683, 682, 684, 685), (697, 696, 698, 699), (717, 716, 738, 739), (699, 698, 710, 711), (685, 684, 686, 687), (733, 732, 704, 705), (729, 728, 700, 701), (705, 704, 740, 741), (721, 720, 722, 723), (715, 714, 712, 713), (739, 738, 730, 731), (693, 689, 691, 695, 729, 701, 697, 699, 711, 735, 721, 723, 681, 725, 719, 707, 68, 67, 727), (735, 734, 720, 721), (695, 694, 728, 729), (689, 688, 690, 691), (743, 742, 682, 683), (709, 708, 736, 737), (727, 726, 692, 693), (725, 724, 718, 719), (701, 700, 696, 697), (687, 686, 714, 715), (741, 740, 742, 743), (711, 710, 734, 735), (693, 692, 688, 689), (713, 712, 716, 717), (691, 690, 694, 695), (177, 682, 742, 740, 704, 732, 736, 708, 702, 706, 718, 724, 680, 722, 720, 734, 710, 698, 167, 168, 178), (783, 782, 770, 771), (787, 786, 744, 745), (745, 744, 788, 789), (795, 794, 790, 791), (767, 766, 772, 773), (771, 770, 766, 767), (801, 800, 796, 797), (67, 771, 767, 773, 801, 797, 769, 805, 807, 747, 749, 751, 779, 777, 781, 803, 795, 791, 66), (747, 746, 748, 749), (761, 760, 762, 763), (781, 780, 802, 803), (763, 762, 774, 775), (749, 748, 750, 751), (797, 796, 768, 769), (793, 792, 764, 765), (769, 768, 804, 805), (785, 784, 786, 787), (779, 778, 776, 777), (266, 750, 748, 746, 806, 804, 768, 796, 800, 772, 766, 770, 782, 788, 744, 786, 784, 798, 256, 257, 267), (803, 802, 794, 795), (799, 798, 784, 785), (759, 758, 792, 793), (753, 752, 754, 755), (807, 806, 746, 747), (773, 772, 800, 801), (791, 790, 756, 757), (789, 788, 782, 783), (765, 764, 760, 761), (751, 750, 778, 779), (805, 804, 806, 807), (775, 774, 798, 799), (757, 756, 752, 753), (777, 776, 780, 781), (755, 754, 758, 759), (826, 825, 845, 846), (809, 810, 830, 829), (820, 818, 838, 840), (827, 826, 846, 847), (814, 815, 835, 834), (821, 820, 840, 841), (810, 811, 831, 830), (822, 821, 841, 842), (815, 816, 836, 835), (811, 812, 832, 831), (823, 822, 842, 843), (816, 817, 837, 836), (824, 823, 843, 844), (812, 813, 833, 832), (825, 824, 844, 845), (808, 809, 829, 828), (818, 819, 839, 838), (813, 814, 834, 833), (131, 130, 826, 827), (142, 140, 832, 833), (38, 39, 815, 814), (125, 124, 820, 821), (122, 222, 839, 819), (228, 229, 845, 844), (134, 133, 828, 829), (34, 35, 811, 810), (222, 223, 838, 839), (126, 125, 821, 822), (144, 142, 833, 834), (229, 230, 846, 845), (39, 40, 816, 815), (136, 134, 829, 830), (223, 224, 840, 838), (35, 36, 812, 811), (127, 126, 822, 823), (230, 231, 847, 846), (146, 144, 834, 835), (40, 41, 817, 816), (224, 225, 841, 840), (128, 127, 823, 824)])
me_grid.materials.append(mat_material_001)
me_grid.use_remesh_preserve_volume = False
me_grid.use_remesh_preserve_attributes = False
me_grid.use_mirror_vertex_groups = False
me_grid.update()

# ---- objects
ob_lamp = bpy.data.objects.new('Lamp', light_lamp)
ob_grid = bpy.data.objects.new('Grid', me_grid)

# ---- transforms, parenting, visibility, modifiers, constraints
ob_lamp.location = (4.076, 1.005, 5.904)
ob_lamp.rotation_euler = (0.6503, 0.05522, 1.866)
ob_lamp.lock_rotations_4d = False
ob_lamp.empty_display_type = 'ARROWS'
ob_lamp.color = (0.0, 0.0, 0.0, 0.0)
ob_lamp.lineart.crease_threshold = 0.0
ob_grid.location = (0.0, 0.0, 45.87)
ob_grid.scale = (105.0, 45.0, 1.0)
ob_grid.lineart.crease_threshold = 0.0

# ---- collection membership
col_collection_1.objects.link(ob_lamp)
col_collection_1.objects.link(ob_grid)

# ---- scene / render settings (as saved in the file)
scene.frame_start = 1; scene.frame_end = 250; scene.frame_set(1)
scene.render.engine = 'BLENDER_EEVEE_NEXT'
scene.render.resolution_percentage = 50
scene.render.dither_intensity = 0.0
scene.cycles.use_denoising = False
scene.cycles.samples = 128
scene.cycles.sampling_pattern = 'TABULATED_SOBOL'
scene.cycles.use_adaptive_sampling = False
scene.cycles.use_light_tree = False
scene.cycles.blur_glossy = 0.0
scene.cycles.sample_clamp_indirect = 0.0
scene.view_settings.view_transform = 'Standard'
bpy.context.view_layer.update()

# ---- added for rendering (the .blend has no active camera): camera
cam_auto = bpy.data.cameras.new('AutoCamera')
cam_auto.lens = 50.0
cam_auto.sensor_width = 36.0
cam_auto.clip_end = 3899.31
ob_auto_camera = bpy.data.objects.new('AutoCamera', cam_auto)
scene.collection.objects.link(ob_auto_camera)
ob_auto_camera.location = (222.184, -266.878, 225.853)
ob_auto_camera.rotation_euler = (1.09748, -7.21219e-08, 0.694738)
scene.camera = ob_auto_camera
bpy.context.view_layer.update()
